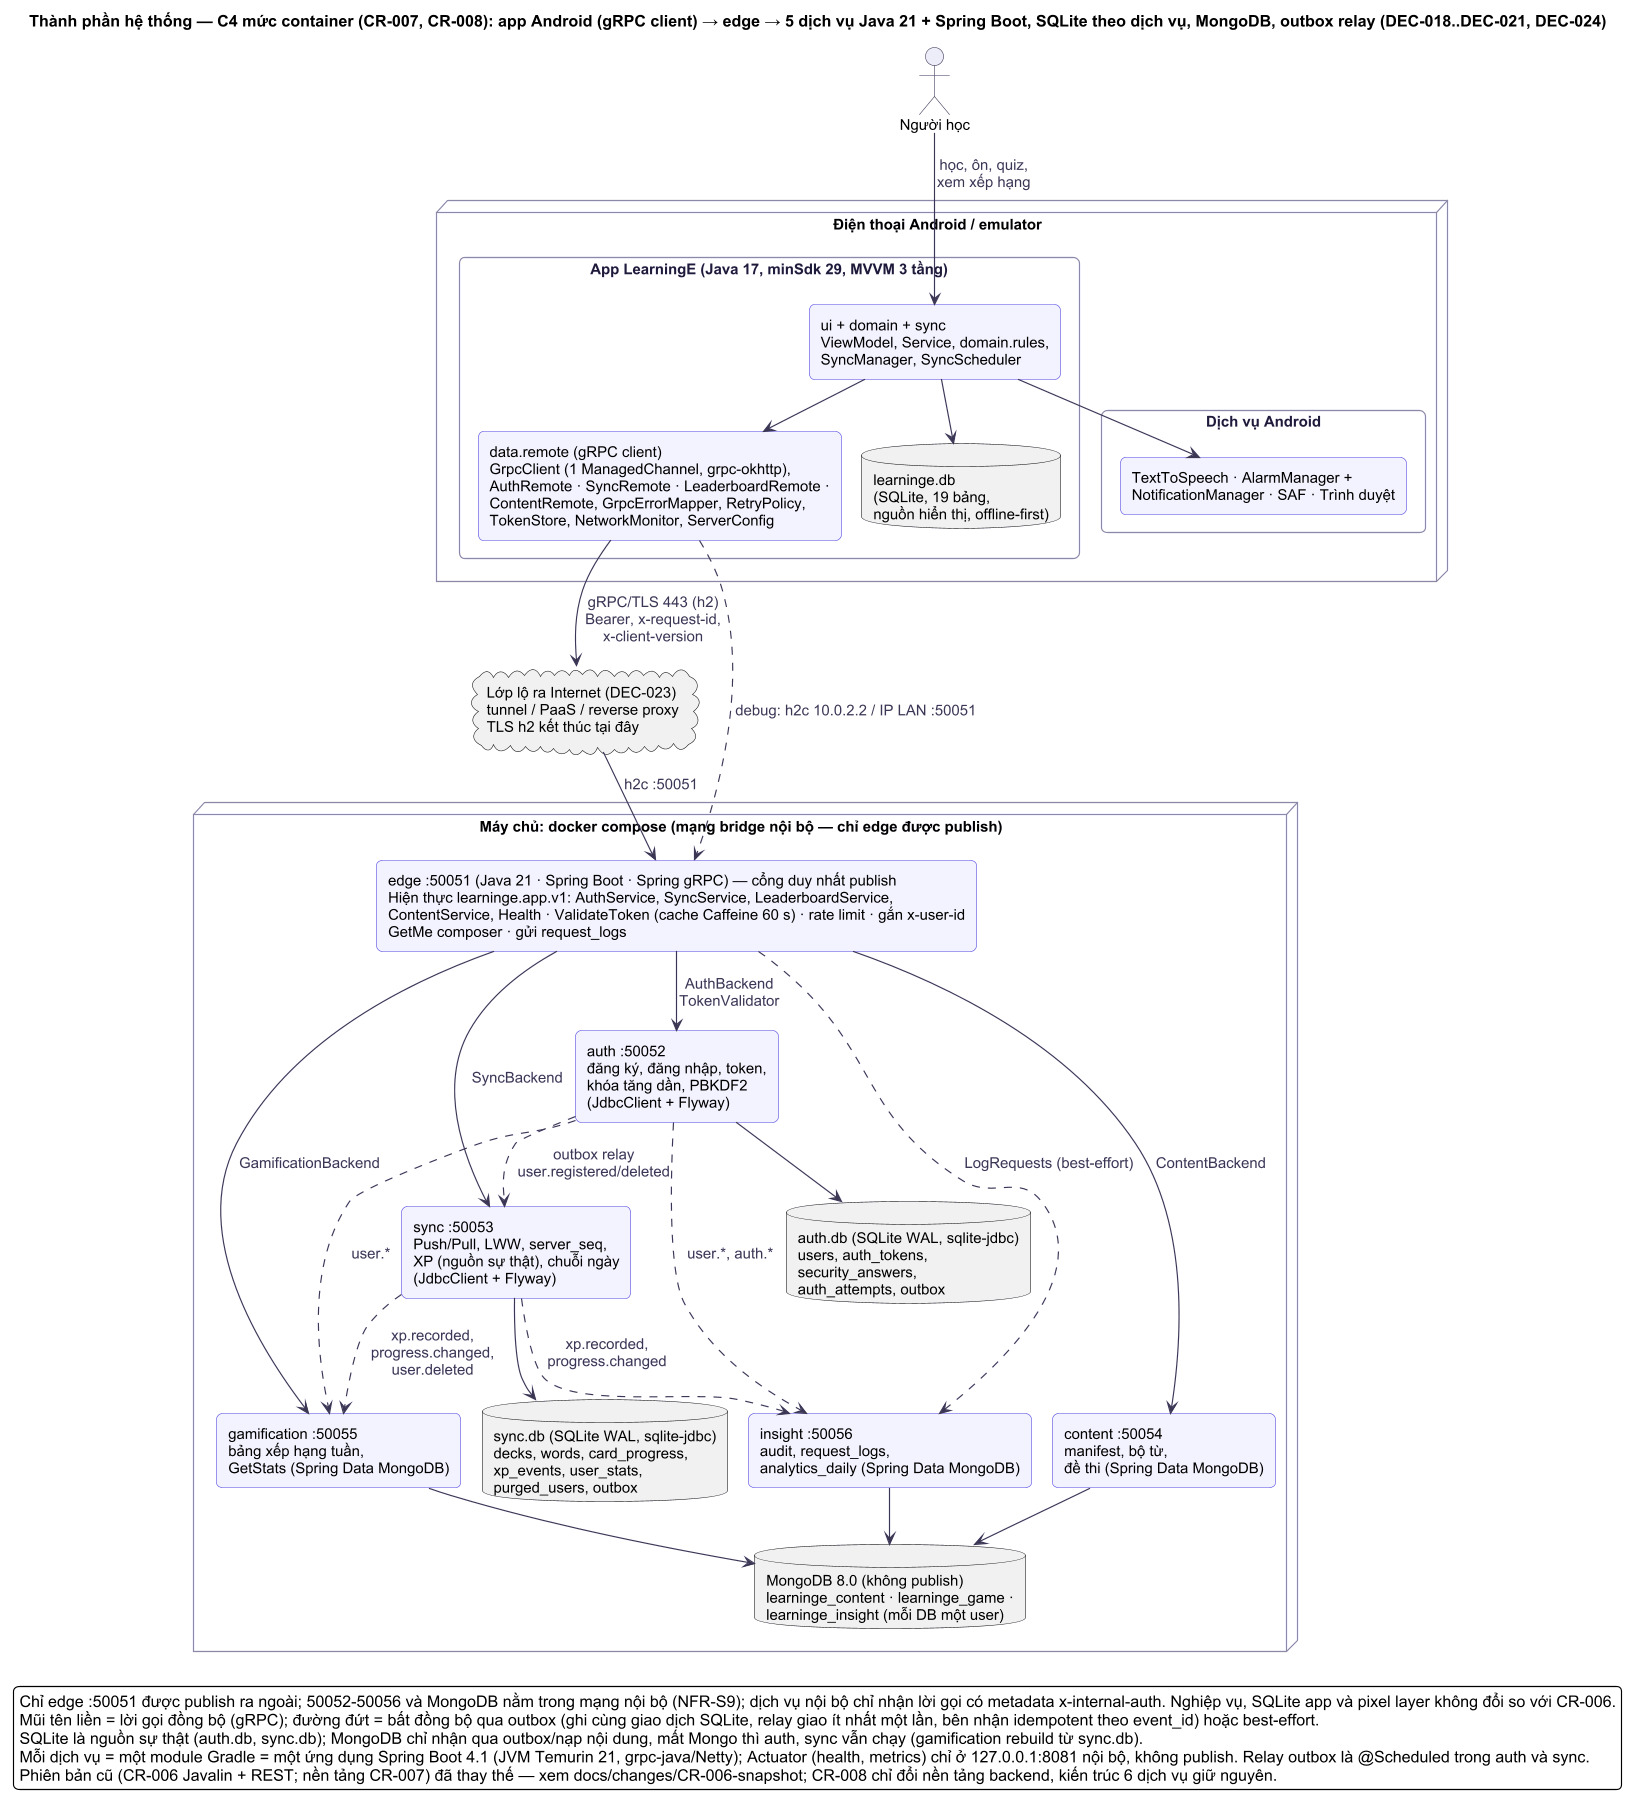

The diagram above was rendered by PlantUML. Its source (embedded in the PNG):
@startuml
!include ../_style.puml
title Thành phần hệ thống — C4 mức container (CR-007, CR-008): app Android (gRPC client) → edge → 5 dịch vụ Java 21 + Spring Boot, SQLite theo dịch vụ, MongoDB, outbox relay (DEC-018..DEC-021, DEC-024)
skinparam componentStyle rectangle
skinparam dpi 110

actor "Người học" as U

node "Điện thoại Android / emulator" as PH {
  rectangle "App LearningE (Java 17, minSdk 29, MVVM 3 tầng)" as APP {
    component "ui + domain + sync\nViewModel, Service, domain.rules,\nSyncManager, SyncScheduler" as CORE
    component "data.remote (gRPC client)\nGrpcClient (1 ManagedChannel, grpc-okhttp),\nAuthRemote · SyncRemote · LeaderboardRemote ·\nContentRemote, GrpcErrorMapper, RetryPolicy,\nTokenStore, NetworkMonitor, ServerConfig" as REM
    database "learninge.db\n(SQLite, 19 bảng,\nnguồn hiển thị, offline-first)" as LDB
  }
  rectangle "Dịch vụ Android" as AND {
    component "TextToSpeech · AlarmManager +\nNotificationManager · SAF · Trình duyệt" as OS
  }
}

cloud "Lớp lộ ra Internet (DEC-023)\ntunnel / PaaS / reverse proxy\nTLS h2 kết thúc tại đây" as EXPO

node "Máy chủ: docker compose (mạng bridge nội bộ — chỉ edge được publish)" as HOST {
  component "edge :50051 (Java 21 · Spring Boot · Spring gRPC) — cổng duy nhất publish\nHiện thực learninge.app.v1: AuthService, SyncService, LeaderboardService,\nContentService, Health · ValidateToken (cache Caffeine 60 s) · rate limit · gắn x-user-id\nGetMe composer · gửi request_logs" as EDGE

  component "auth :50052\nđăng ký, đăng nhập, token,\nkhóa tăng dần, PBKDF2\n(JdbcClient + Flyway)" as AUTH
  component "sync :50053\nPush/Pull, LWW, server_seq,\nXP (nguồn sự thật), chuỗi ngày\n(JdbcClient + Flyway)" as SYNC
  component "gamification :50055\nbảng xếp hạng tuần,\nGetStats (Spring Data MongoDB)" as GAME
  component "insight :50056\naudit, request_logs,\nanalytics_daily (Spring Data MongoDB)" as INSI
  component "content :50054\nmanifest, bộ từ,\nđề thi (Spring Data MongoDB)" as CONT

  database "auth.db (SQLite WAL, sqlite-jdbc)\nusers, auth_tokens,\nsecurity_answers,\nauth_attempts, outbox" as ADB
  database "sync.db (SQLite WAL, sqlite-jdbc)\ndecks, words, card_progress,\nxp_events, user_stats,\npurged_users, outbox" as SDB
  database "MongoDB 8.0 (không publish)\nlearninge_content · learninge_game ·\nlearninge_insight (mỗi DB một user)" as MDB
}

U --> CORE : học, ôn, quiz,\nxem xếp hạng
CORE --> LDB
CORE --> REM
CORE --> OS
REM --> EXPO : gRPC/TLS 443 (h2)\nBearer, x-request-id,\nx-client-version
REM ..> EDGE : debug: h2c 10.0.2.2 / IP LAN :50051
EXPO --> EDGE : h2c :50051

EDGE --> AUTH : AuthBackend\nTokenValidator
EDGE --> SYNC : SyncBackend
EDGE --> GAME : GamificationBackend
EDGE --> CONT : ContentBackend
EDGE ..> INSI : LogRequests (best-effort)

AUTH -[hidden]right- SYNC
SYNC -[hidden]right- GAME
GAME -[hidden]right- INSI
INSI -[hidden]right- CONT

AUTH --> ADB
SYNC --> SDB
GAME --> MDB
INSI --> MDB
CONT --> MDB

AUTH .[norank].> SYNC : outbox relay\nuser.registered/deleted
SYNC .[norank].> GAME : xp.recorded,\nprogress.changed,\nuser.deleted
AUTH .[norank].> GAME : user.*
AUTH .[norank].> INSI : user.*, auth.*
SYNC .[norank].> INSI : xp.recorded,\nprogress.changed

legend bottom
  Chỉ edge :50051 được publish ra ngoài; 50052-50056 và MongoDB nằm trong mạng nội bộ (NFR-S9); dịch vụ nội bộ chỉ nhận lời gọi có metadata x-internal-auth. Nghiệp vụ, SQLite app và pixel layer không đổi so với CR-006.
  Mũi tên liền = lời gọi đồng bộ (gRPC); đường đứt = bất đồng bộ qua outbox (ghi cùng giao dịch SQLite, relay giao ít nhất một lần, bên nhận idempotent theo event_id) hoặc best-effort.
  SQLite là nguồn sự thật (auth.db, sync.db); MongoDB chỉ nhận qua outbox/nạp nội dung, mất Mongo thì auth, sync vẫn chạy (gamification rebuild từ sync.db).
  Mỗi dịch vụ = một module Gradle = một ứng dụng Spring Boot 4.1 (JVM Temurin 21, grpc-java/Netty); Actuator (health, metrics) chỉ ở 127.0.0.1:8081 nội bộ, không publish. Relay outbox là @Scheduled trong auth và sync.
  Phiên bản cũ (CR-006 Javalin + REST; nền tảng CR-007) đã thay thế — xem docs/changes/CR-006-snapshot; CR-008 chỉ đổi nền tảng backend, kiến trúc 6 dịch vụ giữ nguyên.
endlegend
@enduml